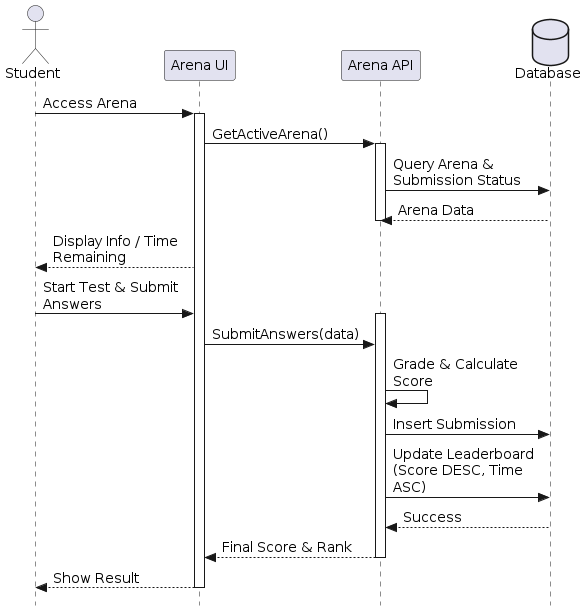

The diagram above was rendered by PlantUML. Its source (embedded in the PNG):
@startuml
skinparam defaultFontSize 14
skinparam MaxMessageSize 150
skinparam Style strictuml

actor Student
participant "Arena UI" as UI
participant "Arena API" as API
database "Database" as DB

Student -> UI : Access Arena
activate UI
UI -> API : GetActiveArena()
activate API
API -> DB : Query Arena & Submission Status
DB --> API : Arena Data
deactivate API
UI --> Student : Display Info / Time Remaining

Student -> UI : Start Test & Submit Answers
activate API
UI -> API : SubmitAnswers(data)
API -> API : Grade & Calculate Score
API -> DB : Insert Submission
API -> DB : Update Leaderboard (Score DESC, Time ASC)
DB --> API : Success
API --> UI : Final Score & Rank
deactivate API
UI --> Student : Show Result
deactivate UI
@enduml